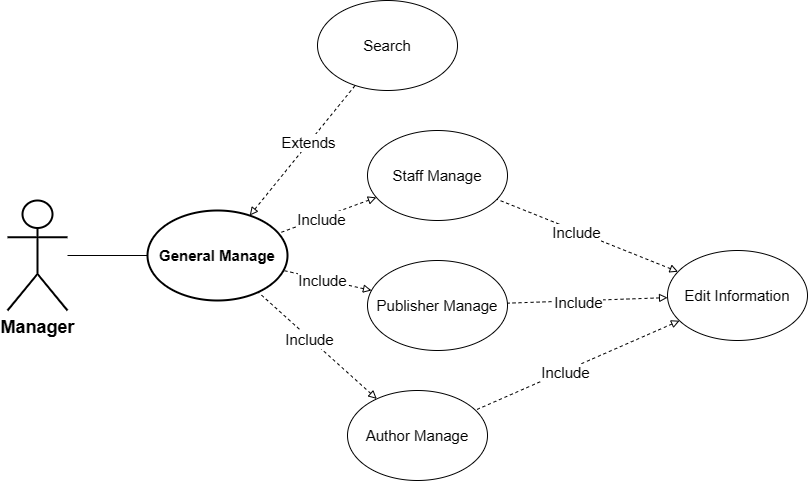

The diagram above was exported from draw.io. Its source (the exported page's mxGraphModel, read from the mxfile embedded in the PNG):
<mxGraphModel dx="1426" dy="751" grid="1" gridSize="10" guides="1" tooltips="1" connect="1" arrows="1" fold="1" page="1" pageScale="1" pageWidth="192000" pageHeight="192000" math="0" shadow="0">
  <root>
    <mxCell id="0" />
    <mxCell id="1" parent="0" />
    <mxCell id="uo4AKaKiUuc0lnZepqoh-14" value="&lt;font style=&quot;font-size: 15px;&quot;&gt;Search&lt;/font&gt;" style="ellipse;whiteSpace=wrap;html=1;" parent="1" vertex="1">
      <mxGeometry x="470" y="40" width="140" height="90" as="geometry" />
    </mxCell>
    <mxCell id="uo4AKaKiUuc0lnZepqoh-16" style="rounded=0;orthogonalLoop=1;jettySize=auto;html=1;startArrow=block;startFill=0;endArrow=none;endFill=0;dashed=1;" parent="1" source="uo4AKaKiUuc0lnZepqoh-27" target="uo4AKaKiUuc0lnZepqoh-14" edge="1">
      <mxGeometry relative="1" as="geometry">
        <mxPoint x="465.162452865658" y="319.85505179799566" as="sourcePoint" />
        <mxPoint x="547" y="234" as="targetPoint" />
      </mxGeometry>
    </mxCell>
    <mxCell id="uo4AKaKiUuc0lnZepqoh-19" value="&lt;font style=&quot;font-size: 15px;&quot;&gt;Extends&lt;/font&gt;" style="edgeLabel;html=1;align=center;verticalAlign=middle;resizable=0;points=[];" parent="uo4AKaKiUuc0lnZepqoh-16" vertex="1" connectable="0">
      <mxGeometry x="0.1282" y="1" relative="1" as="geometry">
        <mxPoint as="offset" />
      </mxGeometry>
    </mxCell>
    <mxCell id="uo4AKaKiUuc0lnZepqoh-27" value="&lt;font style=&quot;&quot;&gt;&lt;b&gt;&lt;font style=&quot;font-size: 15px;&quot;&gt;General Manage&lt;/font&gt;&lt;/b&gt;&lt;br&gt;&lt;/font&gt;" style="ellipse;whiteSpace=wrap;html=1;strokeWidth=2;" parent="1" vertex="1">
      <mxGeometry x="300" y="250" width="140" height="90" as="geometry" />
    </mxCell>
    <mxCell id="uo4AKaKiUuc0lnZepqoh-28" value="&lt;b&gt;&lt;font style=&quot;font-size: 18px;&quot;&gt;Manager&lt;/font&gt;&lt;/b&gt;" style="shape=umlActor;verticalLabelPosition=bottom;verticalAlign=top;html=1;outlineConnect=0;strokeWidth=2;" parent="1" vertex="1">
      <mxGeometry x="160" y="240" width="60" height="110" as="geometry" />
    </mxCell>
    <mxCell id="uo4AKaKiUuc0lnZepqoh-29" style="rounded=0;orthogonalLoop=1;jettySize=auto;html=1;endArrow=none;endFill=0;" parent="1" source="uo4AKaKiUuc0lnZepqoh-28" target="uo4AKaKiUuc0lnZepqoh-27" edge="1">
      <mxGeometry relative="1" as="geometry">
        <mxPoint x="210" y="401" as="sourcePoint" />
        <mxPoint x="550" y="132" as="targetPoint" />
      </mxGeometry>
    </mxCell>
    <mxCell id="uo4AKaKiUuc0lnZepqoh-32" value="&lt;font style=&quot;font-size: 15px;&quot;&gt;Publisher Manage&lt;/font&gt;" style="ellipse;whiteSpace=wrap;html=1;" parent="1" vertex="1">
      <mxGeometry x="520" y="300" width="140" height="90" as="geometry" />
    </mxCell>
    <mxCell id="uo4AKaKiUuc0lnZepqoh-33" style="rounded=0;orthogonalLoop=1;jettySize=auto;html=1;startArrow=block;startFill=0;endArrow=none;endFill=0;dashed=1;" parent="1" source="uo4AKaKiUuc0lnZepqoh-32" target="uo4AKaKiUuc0lnZepqoh-27" edge="1">
      <mxGeometry relative="1" as="geometry">
        <mxPoint x="420" y="396.86" as="sourcePoint" />
        <mxPoint x="510" y="290" as="targetPoint" />
      </mxGeometry>
    </mxCell>
    <mxCell id="uo4AKaKiUuc0lnZepqoh-34" value="&lt;span style=&quot;font-size: 15px;&quot;&gt;Include&lt;/span&gt;" style="edgeLabel;html=1;align=center;verticalAlign=middle;resizable=0;points=[];" parent="uo4AKaKiUuc0lnZepqoh-33" vertex="1" connectable="0">
      <mxGeometry x="0.1282" y="1" relative="1" as="geometry">
        <mxPoint as="offset" />
      </mxGeometry>
    </mxCell>
    <mxCell id="uo4AKaKiUuc0lnZepqoh-35" value="&lt;font style=&quot;font-size: 15px;&quot;&gt;Author Manage&lt;/font&gt;" style="ellipse;whiteSpace=wrap;html=1;" parent="1" vertex="1">
      <mxGeometry x="500" y="430" width="140" height="90" as="geometry" />
    </mxCell>
    <mxCell id="uo4AKaKiUuc0lnZepqoh-36" style="rounded=0;orthogonalLoop=1;jettySize=auto;html=1;startArrow=block;startFill=0;endArrow=none;endFill=0;dashed=1;" parent="1" source="uo4AKaKiUuc0lnZepqoh-35" target="uo4AKaKiUuc0lnZepqoh-27" edge="1">
      <mxGeometry relative="1" as="geometry">
        <mxPoint x="390" y="400" as="sourcePoint" />
        <mxPoint x="490" y="425.86" as="targetPoint" />
      </mxGeometry>
    </mxCell>
    <mxCell id="uo4AKaKiUuc0lnZepqoh-37" value="&lt;span style=&quot;font-size: 15px;&quot;&gt;Include&lt;/span&gt;" style="edgeLabel;html=1;align=center;verticalAlign=middle;resizable=0;points=[];" parent="uo4AKaKiUuc0lnZepqoh-36" vertex="1" connectable="0">
      <mxGeometry x="0.1282" y="1" relative="1" as="geometry">
        <mxPoint as="offset" />
      </mxGeometry>
    </mxCell>
    <mxCell id="uo4AKaKiUuc0lnZepqoh-38" value="&lt;font style=&quot;font-size: 15px;&quot;&gt;Staff Manage&lt;/font&gt;" style="ellipse;whiteSpace=wrap;html=1;" parent="1" vertex="1">
      <mxGeometry x="520" y="170" width="140" height="90" as="geometry" />
    </mxCell>
    <mxCell id="uo4AKaKiUuc0lnZepqoh-39" style="rounded=0;orthogonalLoop=1;jettySize=auto;html=1;startArrow=block;startFill=0;endArrow=none;endFill=0;dashed=1;" parent="1" source="uo4AKaKiUuc0lnZepqoh-38" target="uo4AKaKiUuc0lnZepqoh-27" edge="1">
      <mxGeometry relative="1" as="geometry">
        <mxPoint x="510" y="280" as="sourcePoint" />
        <mxPoint x="547" y="355.86" as="targetPoint" />
      </mxGeometry>
    </mxCell>
    <mxCell id="uo4AKaKiUuc0lnZepqoh-40" value="&lt;span style=&quot;font-size: 15px;&quot;&gt;Include&lt;/span&gt;" style="edgeLabel;html=1;align=center;verticalAlign=middle;resizable=0;points=[];" parent="uo4AKaKiUuc0lnZepqoh-39" vertex="1" connectable="0">
      <mxGeometry x="0.1282" y="1" relative="1" as="geometry">
        <mxPoint as="offset" />
      </mxGeometry>
    </mxCell>
    <mxCell id="uo4AKaKiUuc0lnZepqoh-41" value="&lt;font style=&quot;font-size: 15px;&quot;&gt;Edit Information&lt;/font&gt;" style="ellipse;whiteSpace=wrap;html=1;" parent="1" vertex="1">
      <mxGeometry x="820" y="290" width="140" height="90" as="geometry" />
    </mxCell>
    <mxCell id="uo4AKaKiUuc0lnZepqoh-42" style="rounded=0;orthogonalLoop=1;jettySize=auto;html=1;startArrow=block;startFill=0;endArrow=none;endFill=0;dashed=1;" parent="1" source="uo4AKaKiUuc0lnZepqoh-41" target="uo4AKaKiUuc0lnZepqoh-38" edge="1">
      <mxGeometry relative="1" as="geometry">
        <mxPoint x="760" y="360" as="sourcePoint" />
        <mxPoint x="840" y="335.86" as="targetPoint" />
      </mxGeometry>
    </mxCell>
    <mxCell id="uo4AKaKiUuc0lnZepqoh-43" value="&lt;span style=&quot;font-size: 15px;&quot;&gt;Include&lt;/span&gt;" style="edgeLabel;html=1;align=center;verticalAlign=middle;resizable=0;points=[];" parent="uo4AKaKiUuc0lnZepqoh-42" vertex="1" connectable="0">
      <mxGeometry x="0.1282" y="1" relative="1" as="geometry">
        <mxPoint as="offset" />
      </mxGeometry>
    </mxCell>
    <mxCell id="uo4AKaKiUuc0lnZepqoh-44" style="rounded=0;orthogonalLoop=1;jettySize=auto;html=1;startArrow=block;startFill=0;endArrow=none;endFill=0;dashed=1;" parent="1" source="uo4AKaKiUuc0lnZepqoh-41" target="uo4AKaKiUuc0lnZepqoh-32" edge="1">
      <mxGeometry relative="1" as="geometry">
        <mxPoint x="817" y="295" as="sourcePoint" />
        <mxPoint x="663" y="245" as="targetPoint" />
      </mxGeometry>
    </mxCell>
    <mxCell id="uo4AKaKiUuc0lnZepqoh-45" value="&lt;span style=&quot;font-size: 15px;&quot;&gt;Include&lt;/span&gt;" style="edgeLabel;html=1;align=center;verticalAlign=middle;resizable=0;points=[];" parent="uo4AKaKiUuc0lnZepqoh-44" vertex="1" connectable="0">
      <mxGeometry x="0.1282" y="1" relative="1" as="geometry">
        <mxPoint as="offset" />
      </mxGeometry>
    </mxCell>
    <mxCell id="uo4AKaKiUuc0lnZepqoh-46" style="rounded=0;orthogonalLoop=1;jettySize=auto;html=1;startArrow=block;startFill=0;endArrow=none;endFill=0;dashed=1;" parent="1" source="uo4AKaKiUuc0lnZepqoh-41" target="uo4AKaKiUuc0lnZepqoh-35" edge="1">
      <mxGeometry relative="1" as="geometry">
        <mxPoint x="827" y="305" as="sourcePoint" />
        <mxPoint x="673" y="255" as="targetPoint" />
      </mxGeometry>
    </mxCell>
    <mxCell id="uo4AKaKiUuc0lnZepqoh-47" value="&lt;span style=&quot;font-size: 15px;&quot;&gt;Include&lt;/span&gt;" style="edgeLabel;html=1;align=center;verticalAlign=middle;resizable=0;points=[];" parent="uo4AKaKiUuc0lnZepqoh-46" vertex="1" connectable="0">
      <mxGeometry x="0.1282" y="1" relative="1" as="geometry">
        <mxPoint as="offset" />
      </mxGeometry>
    </mxCell>
  </root>
</mxGraphModel>